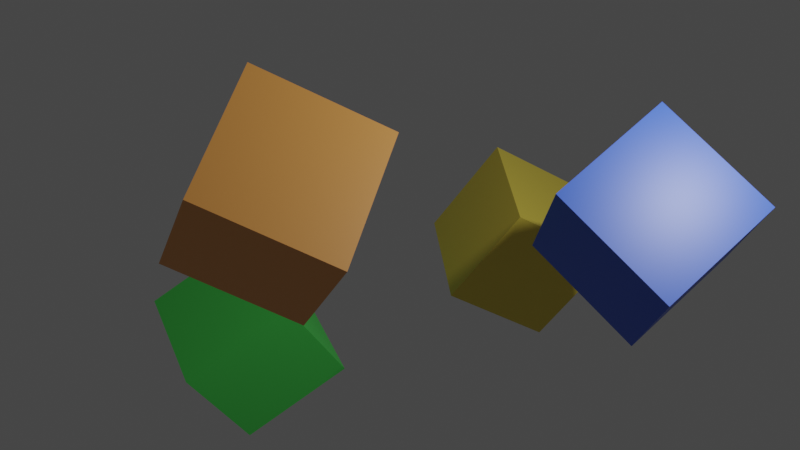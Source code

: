 # Source: Part5FlatShading.blend  (saved by Blender 3.2.14; exported with 4.5.12 LTS)
import bpy
from mathutils import Matrix  # noqa: F401  (used for matrix-valued properties, if any)

bpy.ops.wm.read_factory_settings(use_empty=True)
scene = bpy.context.scene
scene.name = 'Scene'

# ---- collections
col_collection = bpy.data.collections.new('Collection'); scene.collection.children.link(col_collection)

# ---- materials (node trees are filled in below, after node groups)
mat_material = bpy.data.materials.new('Material')
mat_material.alpha_threshold = 0.0
mat_material.diffuse_color = (0.148, 0.0, 0.8, 1.0)
mat_material.line_color = (0.0, 0.0, 0.0, 1.0)
mat_material_001 = bpy.data.materials.new('Material.001')
mat_material_001.alpha_threshold = 0.0
mat_material_001.diffuse_color = (0.749, 0.8, 0.0, 1.0)
mat_material_001.line_color = (0.0, 0.0, 0.0, 1.0)
mat_material_002 = bpy.data.materials.new('Material.002')
mat_material_002.alpha_threshold = 0.0
mat_material_002.diffuse_color = (0.0, 0.8, 0.7035, 1.0)
mat_material_002.line_color = (0.0, 0.0, 0.0, 1.0)
mat_material_005 = bpy.data.materials.new('Material.005')
mat_material_005.diffuse_color = (1.0, 0.04634, 0.1315, 1.0)

# ---- material node trees
mat_material.use_nodes = True; mat_material.node_tree.nodes.clear()
_N = mat_material.node_tree.nodes; _L = mat_material.node_tree.links
n0 = _N.new('ShaderNodeOutputMaterial'); n0.name = 'Material Output'; n0.location = (300, 300)
n1 = _N.new('ShaderNodeBsdfPrincipled'); n1.name = 'Principled BSDF'; n1.location = (10, 300)
n1.distribution = 'GGX'
n1.subsurface_method = 'RANDOM_WALK_SKIN'
n1.inputs[0].default_value = (0.02707, 0.1198, 0.8, 1.0)
n1.inputs[2].default_value = 0.4
n1.inputs[3].default_value = 1.45
n1.inputs[27].default_value = (0.0, 0.0, 0.0, 1.0)
n1.inputs[28].default_value = 1.0
_L.new(n1.outputs[0], n0.inputs[0])
n0.is_active_output = True
mat_material_001.use_nodes = True; mat_material_001.node_tree.nodes.clear()
_N = mat_material_001.node_tree.nodes; _L = mat_material_001.node_tree.links
n0 = _N.new('ShaderNodeOutputMaterial'); n0.name = 'Material Output'; n0.location = (300, 300)
n1 = _N.new('ShaderNodeBsdfPrincipled'); n1.name = 'Principled BSDF'; n1.location = (10, 300)
n1.distribution = 'GGX'
n1.subsurface_method = 'RANDOM_WALK_SKIN'
n1.inputs[0].default_value = (0.8, 0.3413, 0.07977, 1.0)
n1.inputs[2].default_value = 0.4
n1.inputs[3].default_value = 1.45
n1.inputs[27].default_value = (0.0, 0.0, 0.0, 1.0)
n1.inputs[28].default_value = 1.0
_L.new(n1.outputs[0], n0.inputs[0])
n0.is_active_output = True
mat_material_002.use_nodes = True; mat_material_002.node_tree.nodes.clear()
_N = mat_material_002.node_tree.nodes; _L = mat_material_002.node_tree.links
n0 = _N.new('ShaderNodeOutputMaterial'); n0.name = 'Material Output'; n0.location = (300, 300)
n1 = _N.new('ShaderNodeBsdfPrincipled'); n1.name = 'Principled BSDF'; n1.location = (10, 300)
n1.distribution = 'GGX'
n1.subsurface_method = 'RANDOM_WALK_SKIN'
n1.inputs[0].default_value = (0.8, 0.6333, 0.08018, 1.0)
n1.inputs[2].default_value = 0.4
n1.inputs[3].default_value = 1.45
n1.inputs[27].default_value = (0.0, 0.0, 0.0, 1.0)
n1.inputs[28].default_value = 1.0
_L.new(n1.outputs[0], n0.inputs[0])
n0.is_active_output = True
mat_material_005.use_nodes = True; mat_material_005.node_tree.nodes.clear()
_N = mat_material_005.node_tree.nodes; _L = mat_material_005.node_tree.links
n0 = _N.new('ShaderNodeBsdfPrincipled'); n0.name = 'Principled BSDF'; n0.location = (10, 300)
n0.distribution = 'GGX'
n0.subsurface_method = 'RANDOM_WALK_SKIN'
n0.inputs[0].default_value = (0.09176, 0.8, 0.1187, 1.0)
n0.inputs[3].default_value = 1.45
n0.inputs[27].default_value = (0.0, 0.0, 0.0, 1.0)
n0.inputs[28].default_value = 1.0
n1 = _N.new('ShaderNodeOutputMaterial'); n1.name = 'Material Output'; n1.location = (300, 300)
_L.new(n0.outputs[0], n1.inputs[0])
n1.is_active_output = True

# ---- world
world_world = bpy.data.worlds.new('World'); scene.world = world_world
world_world.use_nodes = True; world_world.node_tree.nodes.clear()
_N = world_world.node_tree.nodes; _L = world_world.node_tree.links
n0 = _N.new('ShaderNodeOutputWorld'); n0.name = 'World Output'; n0.location = (300, 300)
n1 = _N.new('ShaderNodeBackground'); n1.name = 'Background'; n1.location = (10, 300)
n1.inputs[0].default_value = (0.05088, 0.05088, 0.05088, 1.0)
_L.new(n1.outputs[0], n0.inputs[0])
n0.is_active_output = True
world_world.color = (0.05088, 0.05088, 0.05088)
world_world.use_sun_shadow = False
world_world.sun_shadow_jitter_overblur = 0.0

# ---- cameras
cam_camera = bpy.data.cameras.new('Camera')
cam_camera.clip_end = 100.0
cam_camera.ortho_scale = 7.314

# ---- lights
light_light = bpy.data.lights.new('Light', 'POINT')
light_light.transmission_factor = 0.0
light_light.energy = 1000.0
light_light.shadow_soft_size = 0.1
light_light.shadow_maximum_resolution = 0.006
light_light.use_absolute_resolution = True

# ---- meshes
me_cube = bpy.data.meshes.new('Cube')
me_cube.from_pydata([(1.0, 1.0, 1.0), (1.0, 1.0, -1.0), (1.0, -1.0, 1.0), (1.0, -1.0, -1.0), (-1.0, 1.0, 1.0), (-1.0, 1.0, -1.0), (-1.0, -1.0, 1.0), (-1.0, -1.0, -1.0)], [], [(0, 4, 6, 2), (3, 2, 6, 7), (7, 6, 4, 5), (5, 1, 3, 7), (1, 0, 2, 3), (5, 4, 0, 1)])
_uv = me_cube.uv_layers.new(name='UVMap')
_uv.uv.foreach_set('vector', [0.625, 0.5, 0.875, 0.5, 0.875, 0.75, 0.625, 0.75, 0.375, 0.75, 0.625, 0.75, 0.625, 1.0, 0.375, 1.0, 0.375, 0.0, 0.625, 0.0, 0.625, 0.25, 0.375, 0.25, 0.125, 0.5, 0.375, 0.5, 0.375, 0.75, 0.125, 0.75, 0.375, 0.5, 0.625, 0.5, 0.625, 0.75, 0.375, 0.75, 0.375, 0.25, 0.625, 0.25, 0.625, 0.5, 0.375, 0.5])
me_cube.materials.append(mat_material)
me_cube.use_mirror_vertex_groups = False
me_cube.update()
me_cube_001 = bpy.data.meshes.new('Cube.001')
me_cube_001.from_pydata([(1.0, 1.0, 1.0), (1.0, 1.0, -1.0), (1.0, -1.0, 1.0), (1.0, -1.0, -1.0), (-1.0, 1.0, 1.0), (-1.0, 1.0, -1.0), (-1.0, -1.0, 1.0), (-1.0, -1.0, -1.0)], [], [(0, 4, 6, 2), (3, 2, 6, 7), (7, 6, 4, 5), (5, 1, 3, 7), (1, 0, 2, 3), (5, 4, 0, 1)])
_uv = me_cube_001.uv_layers.new(name='UVMap')
_uv.uv.foreach_set('vector', [0.625, 0.5, 0.875, 0.5, 0.875, 0.75, 0.625, 0.75, 0.375, 0.75, 0.625, 0.75, 0.625, 1.0, 0.375, 1.0, 0.375, 0.0, 0.625, 0.0, 0.625, 0.25, 0.375, 0.25, 0.125, 0.5, 0.375, 0.5, 0.375, 0.75, 0.125, 0.75, 0.375, 0.5, 0.625, 0.5, 0.625, 0.75, 0.375, 0.75, 0.375, 0.25, 0.625, 0.25, 0.625, 0.5, 0.375, 0.5])
me_cube_001.materials.append(mat_material_001)
me_cube_001.use_mirror_vertex_groups = False
me_cube_001.update()
me_cube_002 = bpy.data.meshes.new('Cube.002')
me_cube_002.from_pydata([(1.0, 1.0, 1.0), (1.0, 1.0, -1.0), (1.0, -1.0, 1.0), (1.0, -1.0, -1.0), (-1.0, 1.0, 1.0), (-1.0, 1.0, -1.0), (-1.0, -1.0, 1.0), (-1.0, -1.0, -1.0)], [], [(0, 4, 6, 2), (3, 2, 6, 7), (7, 6, 4, 5), (5, 1, 3, 7), (1, 0, 2, 3), (5, 4, 0, 1)])
_uv = me_cube_002.uv_layers.new(name='UVMap')
_uv.uv.foreach_set('vector', [0.625, 0.5, 0.875, 0.5, 0.875, 0.75, 0.625, 0.75, 0.375, 0.75, 0.625, 0.75, 0.625, 1.0, 0.375, 1.0, 0.375, 0.0, 0.625, 0.0, 0.625, 0.25, 0.375, 0.25, 0.125, 0.5, 0.375, 0.5, 0.375, 0.75, 0.125, 0.75, 0.375, 0.5, 0.625, 0.5, 0.625, 0.75, 0.375, 0.75, 0.375, 0.25, 0.625, 0.25, 0.625, 0.5, 0.375, 0.5])
me_cube_002.materials.append(mat_material_002)
me_cube_002.use_mirror_vertex_groups = False
me_cube_002.update()
me_cube_003 = bpy.data.meshes.new('Cube.003')
me_cube_003.from_pydata([(1.0, 1.0, 1.0), (1.0, 1.0, -1.0), (1.0, -1.0, 1.0), (1.0, -1.0, -1.0), (-1.0, 1.0, 1.0), (-1.0, 1.0, -1.0), (-1.0, -1.0, 1.0), (-1.0, -1.0, -1.0)], [], [(0, 4, 6, 2), (3, 2, 6, 7), (7, 6, 4, 5), (5, 1, 3, 7), (1, 0, 2, 3), (5, 4, 0, 1)])
_uv = me_cube_003.uv_layers.new(name='UVMap')
_uv.uv.foreach_set('vector', [0.625, 0.5, 0.875, 0.5, 0.875, 0.75, 0.625, 0.75, 0.375, 0.75, 0.625, 0.75, 0.625, 1.0, 0.375, 1.0, 0.375, 0.0, 0.625, 0.0, 0.625, 0.25, 0.375, 0.25, 0.125, 0.5, 0.375, 0.5, 0.375, 0.75, 0.125, 0.75, 0.375, 0.5, 0.625, 0.5, 0.625, 0.75, 0.375, 0.75, 0.375, 0.25, 0.625, 0.25, 0.625, 0.5, 0.375, 0.5])
me_cube_003.materials.append(mat_material_005)
me_cube_003.use_mirror_vertex_groups = False
me_cube_003.update()

# ---- objects
ob_cube = bpy.data.objects.new('Cube', me_cube)
ob_light = bpy.data.objects.new('Light', light_light)
ob_camera = bpy.data.objects.new('Camera', cam_camera)
ob_cube_001 = bpy.data.objects.new('Cube.001', me_cube_001)
ob_cube_002 = bpy.data.objects.new('Cube.002', me_cube_002)
ob_cube_003 = bpy.data.objects.new('Cube.003', me_cube_003)

# ---- transforms, parenting, visibility, modifiers, constraints
ob_cube.location = (0.0, 0.0, 2.0)
ob_cube.rotation_euler = (0.7854, 0.7854, 0.7854)
ob_cube.lock_rotations_4d = False
ob_cube.empty_display_type = 'ARROWS'
ob_cube.lineart.crease_threshold = 0.0
ob_light.location = (4.076, 1.005, 5.904)
ob_light.rotation_euler = (0.6503, 0.05522, 1.866)
ob_light.lock_rotations_4d = False
ob_light.empty_display_type = 'ARROWS'
ob_light.color = (0.0, 0.0, 0.0, 0.0)
ob_light.lineart.crease_threshold = 0.0
ob_camera.location = (13.59, -6.926, 4.958)
ob_camera.rotation_euler = (1.395, 0.08369, 1.306)
ob_camera.lock_rotations_4d = False
ob_camera.empty_display_type = 'ARROWS'
ob_camera.color = (0.0, 0.0, 0.0, 0.0)
ob_camera.display_type = 'WIRE'
ob_camera.lineart.crease_threshold = 0.0
ob_cube_001.location = (0.0, -5.0, 3.0)
ob_cube_001.rotation_euler = (0.7854, 0.7854, -0.7854)
ob_cube_001.lock_rotations_4d = False
ob_cube_001.empty_display_type = 'ARROWS'
ob_cube_001.lineart.crease_threshold = 0.0
ob_cube_002.location = (-5.0, 0.0, 1.0)
ob_cube_002.rotation_euler = (0.7854, -0.7854, 0.7854)
ob_cube_002.lock_rotations_4d = False
ob_cube_002.empty_display_type = 'ARROWS'
ob_cube_002.lineart.crease_threshold = 0.0
ob_cube_003.location = (-5.0, -5.0, 0.0)
ob_cube_003.rotation_euler = (-0.7854, -0.7854, -0.7854)
ob_cube_003.lock_rotations_4d = False
ob_cube_003.empty_display_type = 'ARROWS'
ob_cube_003.lineart.crease_threshold = 0.0

# ---- collection membership
col_collection.objects.link(ob_cube)
col_collection.objects.link(ob_light)
col_collection.objects.link(ob_camera)
col_collection.objects.link(ob_cube_001)
col_collection.objects.link(ob_cube_002)
col_collection.objects.link(ob_cube_003)

# ---- scene / render settings (as saved in the file)
scene.camera = ob_camera
scene.frame_start = 1; scene.frame_end = 250; scene.frame_set(1)
scene.render.engine = 'BLENDER_WORKBENCH'
scene.cycles.sampling_pattern = 'TABULATED_SOBOL'
scene.cycles.use_light_tree = False
scene.view_settings.view_transform = 'Filmic'
bpy.context.view_layer.update()
